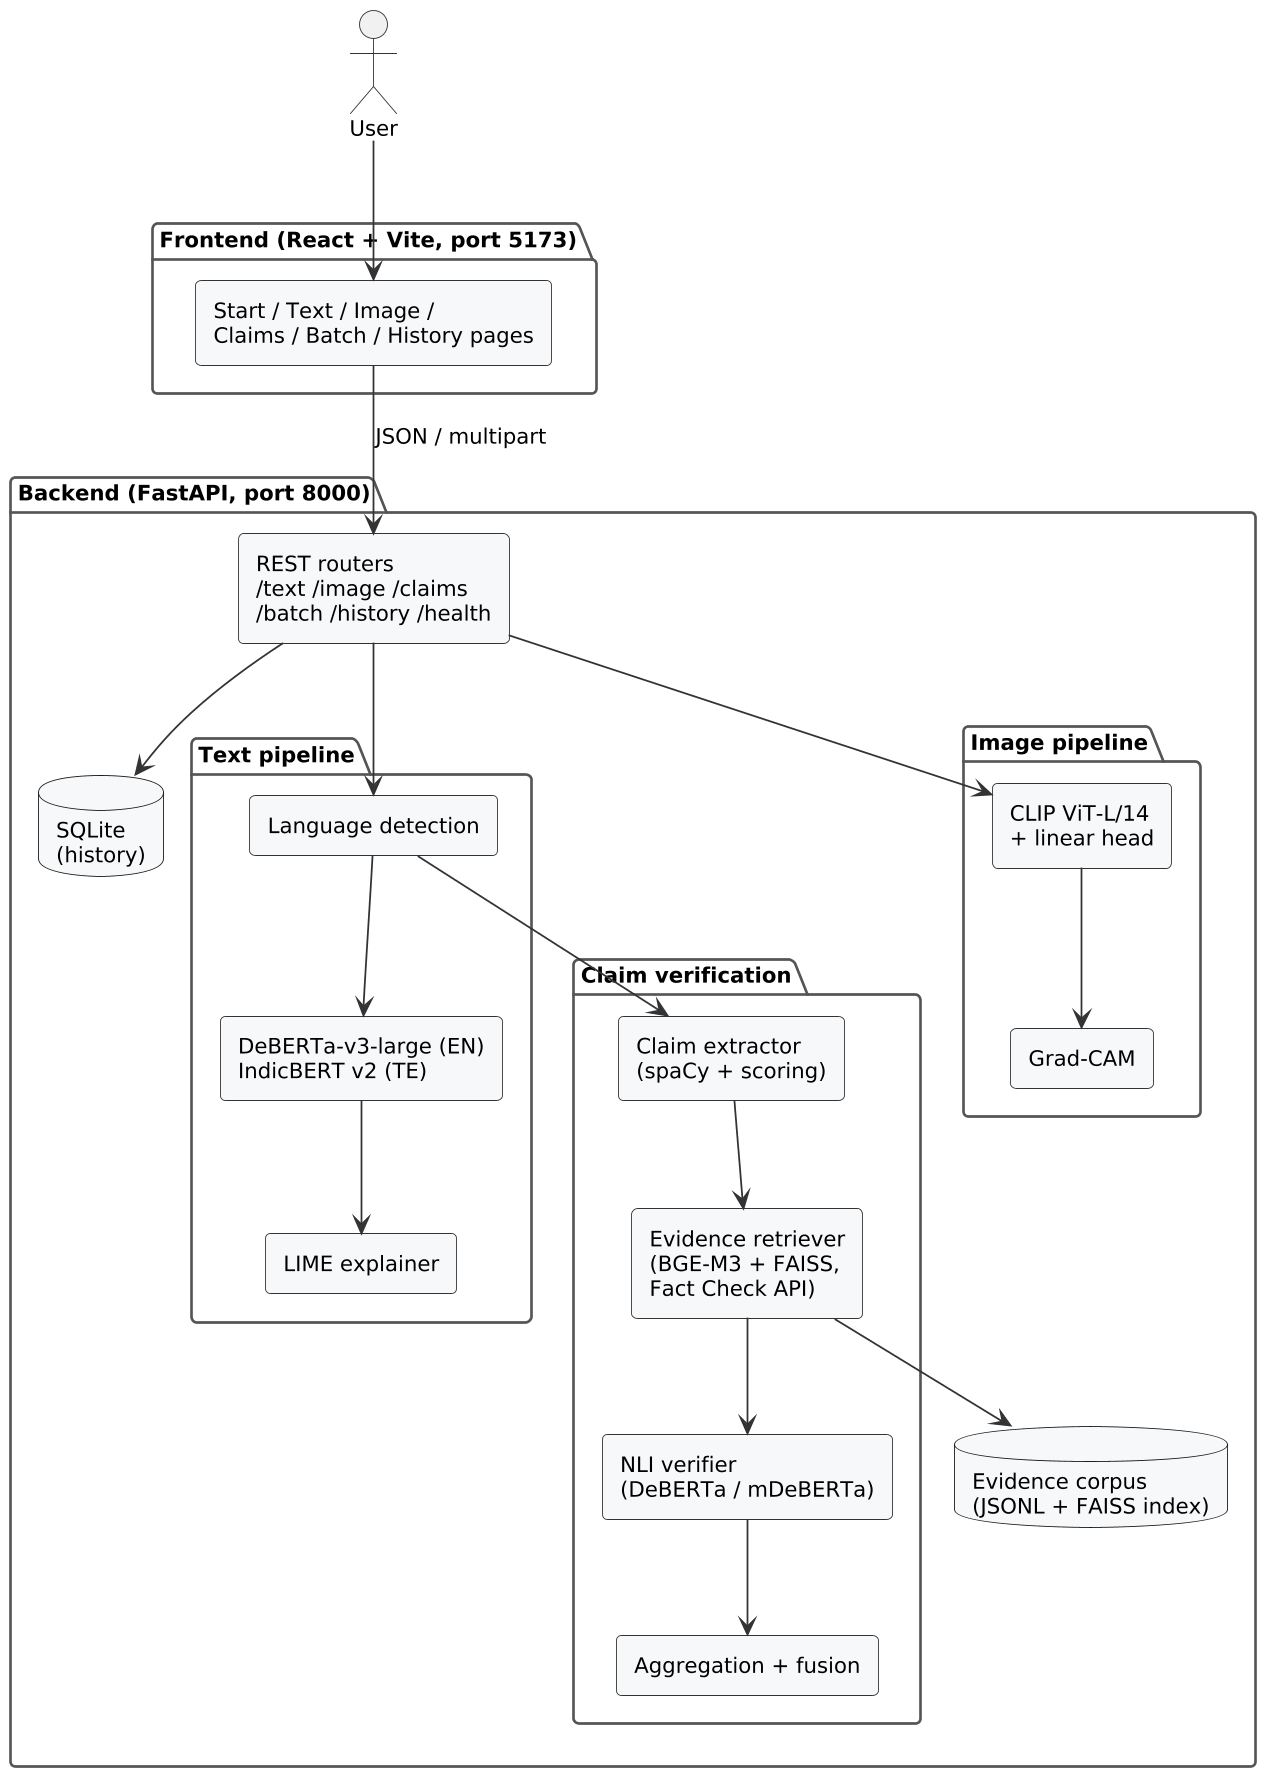

The diagram above was rendered by PlantUML. Its source (embedded in the PNG):
@startuml
skinparam dpi 170
skinparam shadowing false
skinparam defaultFontName Arial
skinparam defaultFontSize 12
skinparam ArrowColor #333333
skinparam roundcorner 6
skinparam componentStyle rectangle
skinparam rectangleBorderColor #333333
skinparam rectangleBackgroundColor #F7F8FA
skinparam packageBorderColor #555555
skinparam actorBorderColor #333333
skinparam usecaseBorderColor #333333
skinparam usecaseBackgroundColor #F7F8FA
skinparam classBorderColor #333333
skinparam classBackgroundColor #F7F8FA
skinparam activityBorderColor #333333
skinparam activityBackgroundColor #F7F8FA
skinparam sequenceParticipantBorderColor #333333
skinparam sequenceParticipantBackgroundColor #F7F8FA
skinparam databaseBackgroundColor #F7F8FA
skinparam noteBackgroundColor #FFFBE6
actor User
package "Frontend (React + Vite, port 5173)" {
  rectangle "Start / Text / Image /\nClaims / Batch / History pages" as UI
}
package "Backend (FastAPI, port 8000)" {
  rectangle "REST routers\n/text /image /claims\n/batch /history /health" as API
  package "Text pipeline" {
    rectangle "Language detection" as LD
    rectangle "DeBERTa-v3-large (EN)\nIndicBERT v2 (TE)" as CLS
    rectangle "LIME explainer" as LIME
  }
  package "Claim verification" {
    rectangle "Claim extractor\n(spaCy + scoring)" as CE
    rectangle "Evidence retriever\n(BGE-M3 + FAISS,\nFact Check API)" as RET
    rectangle "NLI verifier\n(DeBERTa / mDeBERTa)" as NLI
    rectangle "Aggregation + fusion" as AGG
  }
  package "Image pipeline" {
    rectangle "CLIP ViT-L/14\n+ linear head" as CLIP
    rectangle "Grad-CAM" as CAM
  }
  database "SQLite\n(history)" as DB
  database "Evidence corpus\n(JSONL + FAISS index)" as EV
}
User --> UI
UI --> API : JSON / multipart
API --> LD
LD --> CLS
CLS --> LIME
LD --> CE
CE --> RET
RET --> EV
RET --> NLI
NLI --> AGG
API --> CLIP
CLIP --> CAM
API --> DB
@enduml